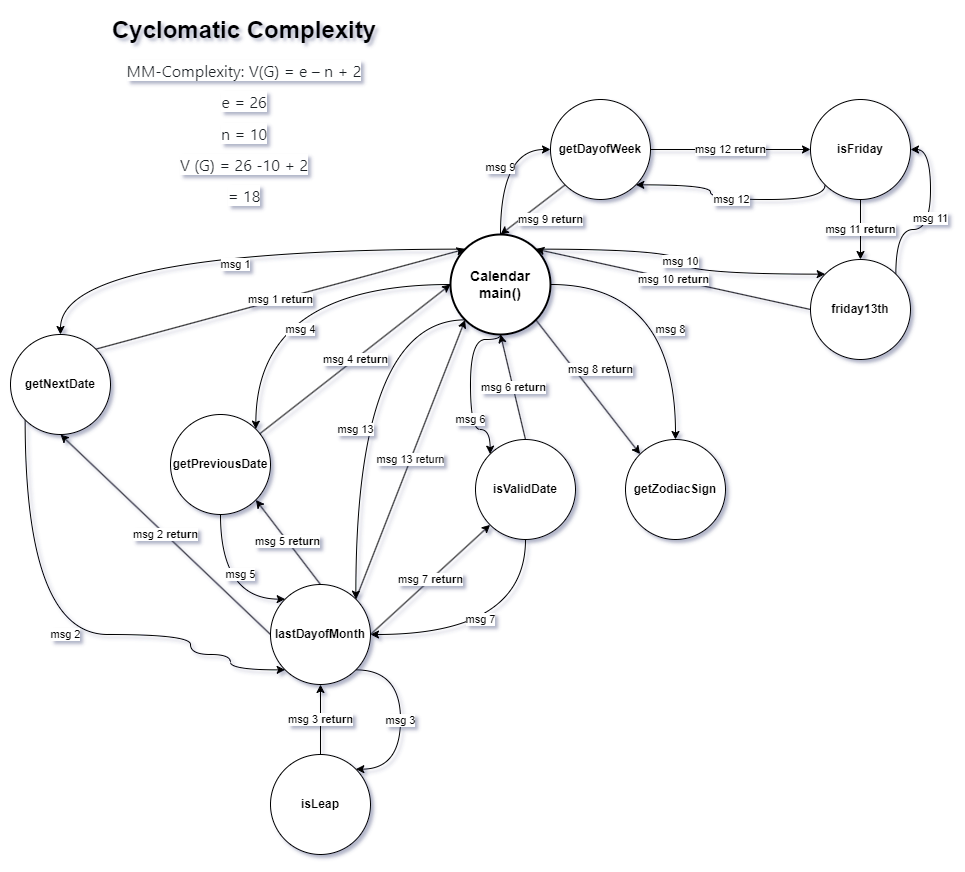

The diagram above was exported from draw.io. Its source (the exported page's mxGraphModel, read from the mxfile embedded in the PNG):
<mxGraphModel dx="1313" dy="1681" grid="1" gridSize="10" guides="1" tooltips="1" connect="1" arrows="1" fold="1" page="1" pageScale="1" pageWidth="1100" pageHeight="850" math="0" shadow="0">
  <root>
    <mxCell id="0" />
    <mxCell id="1" parent="0" />
    <mxCell id="V_SmR5Y8vy3AG-Qma8ly-3" value="msg 5" style="edgeStyle=orthogonalEdgeStyle;rounded=0;orthogonalLoop=1;jettySize=auto;html=1;exitX=0.5;exitY=1;exitDx=0;exitDy=0;entryX=0;entryY=0;entryDx=0;entryDy=0;curved=1;" edge="1" parent="1" source="186m3E55Tn1gR8VIJyJ4-1" target="186m3E55Tn1gR8VIJyJ4-3">
      <mxGeometry x="-0.1958" y="20" relative="1" as="geometry">
        <Array as="points">
          <mxPoint x="280" y="480" />
        </Array>
        <mxPoint as="offset" />
      </mxGeometry>
    </mxCell>
    <mxCell id="186m3E55Tn1gR8VIJyJ4-1" value="getPreviousDate" style="ellipse;whiteSpace=wrap;html=1;aspect=fixed;fontStyle=1" vertex="1" parent="1">
      <mxGeometry x="230" y="295" width="100" height="100" as="geometry" />
    </mxCell>
    <mxCell id="mGCaKZ9s3UBtOVpDCtwT-1" value="msg 1" style="edgeStyle=orthogonalEdgeStyle;rounded=0;orthogonalLoop=1;jettySize=auto;html=1;exitX=0;exitY=0;exitDx=0;exitDy=0;entryX=0.5;entryY=0;entryDx=0;entryDy=0;curved=1;" edge="1" parent="1" source="186m3E55Tn1gR8VIJyJ4-2" target="eiJJgw6b7XNcT-9e0Im4-3">
      <mxGeometry x="-0.0592" y="15" relative="1" as="geometry">
        <mxPoint as="offset" />
      </mxGeometry>
    </mxCell>
    <mxCell id="Y8XAQmkOp4n0MWvtXC0T-1" value="msg 8&amp;nbsp;&lt;b&gt;return&lt;/b&gt;" style="rounded=0;orthogonalLoop=1;jettySize=auto;html=1;exitX=1;exitY=1;exitDx=0;exitDy=0;entryX=0;entryY=0;entryDx=0;entryDy=0;" edge="1" parent="1" source="186m3E55Tn1gR8VIJyJ4-2" target="186m3E55Tn1gR8VIJyJ4-5">
      <mxGeometry x="-0.0724" y="21" relative="1" as="geometry">
        <mxPoint as="offset" />
      </mxGeometry>
    </mxCell>
    <mxCell id="Y8XAQmkOp4n0MWvtXC0T-2" value="msg 8" style="edgeStyle=orthogonalEdgeStyle;rounded=0;orthogonalLoop=1;jettySize=auto;html=1;exitX=1;exitY=0.5;exitDx=0;exitDy=0;entryX=0.5;entryY=0;entryDx=0;entryDy=0;curved=1;" edge="1" parent="1" source="186m3E55Tn1gR8VIJyJ4-2" target="186m3E55Tn1gR8VIJyJ4-5">
      <mxGeometry x="0.2143" y="-5" relative="1" as="geometry">
        <mxPoint as="offset" />
      </mxGeometry>
    </mxCell>
    <mxCell id="Y8XAQmkOp4n0MWvtXC0T-3" value="msg 9" style="edgeStyle=orthogonalEdgeStyle;rounded=0;orthogonalLoop=1;jettySize=auto;html=1;exitX=0.5;exitY=0;exitDx=0;exitDy=0;entryX=0;entryY=0.5;entryDx=0;entryDy=0;curved=1;" edge="1" parent="1" source="186m3E55Tn1gR8VIJyJ4-2" target="eiJJgw6b7XNcT-9e0Im4-1">
      <mxGeometry relative="1" as="geometry" />
    </mxCell>
    <mxCell id="hEk19pytpboFDV9N40yf-1" value="msg 10" style="edgeStyle=orthogonalEdgeStyle;rounded=0;orthogonalLoop=1;jettySize=auto;html=1;exitX=1;exitY=0;exitDx=0;exitDy=0;entryX=0;entryY=0;entryDx=0;entryDy=0;curved=1;" edge="1" parent="1" source="186m3E55Tn1gR8VIJyJ4-2" target="eiJJgw6b7XNcT-9e0Im4-2">
      <mxGeometry relative="1" as="geometry" />
    </mxCell>
    <mxCell id="YyasNp5p_6SElodgTeMo-2" value="msg 4 &lt;b&gt;return&lt;/b&gt;" style="rounded=0;orthogonalLoop=1;jettySize=auto;html=1;exitX=0;exitY=0.5;exitDx=0;exitDy=0;startArrow=classic;startFill=1;endArrow=none;endFill=0;" edge="1" parent="1" source="186m3E55Tn1gR8VIJyJ4-2" target="186m3E55Tn1gR8VIJyJ4-1">
      <mxGeometry relative="1" as="geometry" />
    </mxCell>
    <mxCell id="YyasNp5p_6SElodgTeMo-3" value="msg 4" style="edgeStyle=orthogonalEdgeStyle;rounded=0;orthogonalLoop=1;jettySize=auto;html=1;exitX=0;exitY=0.5;exitDx=0;exitDy=0;entryX=1;entryY=0;entryDx=0;entryDy=0;curved=1;" edge="1" parent="1" source="186m3E55Tn1gR8VIJyJ4-2" target="186m3E55Tn1gR8VIJyJ4-1">
      <mxGeometry x="0.4126" y="45" relative="1" as="geometry">
        <mxPoint as="offset" />
      </mxGeometry>
    </mxCell>
    <mxCell id="w4_qXMZ4K71B3AbnEX0e-1" value="msg 13" style="edgeStyle=orthogonalEdgeStyle;rounded=0;orthogonalLoop=1;jettySize=auto;html=1;exitX=0;exitY=1;exitDx=0;exitDy=0;entryX=1;entryY=0;entryDx=0;entryDy=0;curved=1;" edge="1" parent="1" source="186m3E55Tn1gR8VIJyJ4-2" target="186m3E55Tn1gR8VIJyJ4-3">
      <mxGeometry x="0.1268" relative="1" as="geometry">
        <mxPoint as="offset" />
      </mxGeometry>
    </mxCell>
    <mxCell id="186m3E55Tn1gR8VIJyJ4-2" value="&lt;font style=&quot;font-size: 14px;&quot;&gt;&lt;b&gt;Calendar&lt;/b&gt;&lt;/font&gt;&lt;div style=&quot;font-size: 14px;&quot;&gt;&lt;font style=&quot;font-size: 14px;&quot;&gt;&lt;b&gt;main()&lt;/b&gt;&lt;/font&gt;&lt;/div&gt;" style="ellipse;whiteSpace=wrap;html=1;aspect=fixed;strokeWidth=2;" vertex="1" parent="1">
      <mxGeometry x="510" y="115" width="100" height="100" as="geometry" />
    </mxCell>
    <mxCell id="V_SmR5Y8vy3AG-Qma8ly-2" value="msg 2&amp;nbsp;&lt;b&gt;return&lt;/b&gt;" style="rounded=0;orthogonalLoop=1;jettySize=auto;html=1;exitX=0;exitY=0.5;exitDx=0;exitDy=0;entryX=0.5;entryY=1;entryDx=0;entryDy=0;" edge="1" parent="1" source="186m3E55Tn1gR8VIJyJ4-3" target="eiJJgw6b7XNcT-9e0Im4-3">
      <mxGeometry relative="1" as="geometry" />
    </mxCell>
    <mxCell id="V_SmR5Y8vy3AG-Qma8ly-4" value="msg 5&amp;nbsp;&lt;b&gt;return&lt;/b&gt;" style="rounded=0;orthogonalLoop=1;jettySize=auto;html=1;exitX=0.5;exitY=0;exitDx=0;exitDy=0;entryX=1;entryY=1;entryDx=0;entryDy=0;" edge="1" parent="1" source="186m3E55Tn1gR8VIJyJ4-3" target="186m3E55Tn1gR8VIJyJ4-1">
      <mxGeometry relative="1" as="geometry" />
    </mxCell>
    <mxCell id="w4_qXMZ4K71B3AbnEX0e-2" value="msg 13 return" style="rounded=0;orthogonalLoop=1;jettySize=auto;html=1;exitX=1;exitY=0;exitDx=0;exitDy=0;entryX=0;entryY=1;entryDx=0;entryDy=0;" edge="1" parent="1" source="186m3E55Tn1gR8VIJyJ4-3" target="186m3E55Tn1gR8VIJyJ4-2">
      <mxGeometry relative="1" as="geometry" />
    </mxCell>
    <mxCell id="186m3E55Tn1gR8VIJyJ4-3" value="lastDayofMonth" style="ellipse;whiteSpace=wrap;html=1;aspect=fixed;fontStyle=1" vertex="1" parent="1">
      <mxGeometry x="330" y="465" width="100" height="100" as="geometry" />
    </mxCell>
    <mxCell id="5GGS0e3Tjv3ztkfa251U-1" value="msg 6" style="edgeStyle=orthogonalEdgeStyle;rounded=0;orthogonalLoop=1;jettySize=auto;html=1;exitX=0;exitY=0;exitDx=0;exitDy=0;entryX=0.5;entryY=1;entryDx=0;entryDy=0;curved=1;startArrow=classic;startFill=1;endArrow=none;endFill=0;" edge="1" parent="1" source="186m3E55Tn1gR8VIJyJ4-4" target="186m3E55Tn1gR8VIJyJ4-2">
      <mxGeometry x="-0.3588" relative="1" as="geometry">
        <Array as="points">
          <mxPoint x="550" y="310" />
          <mxPoint x="530" y="310" />
          <mxPoint x="530" y="220" />
          <mxPoint x="560" y="220" />
        </Array>
        <mxPoint y="-1" as="offset" />
      </mxGeometry>
    </mxCell>
    <mxCell id="5GGS0e3Tjv3ztkfa251U-2" value="msg 6&amp;nbsp;&lt;b&gt;return&lt;/b&gt;" style="rounded=0;orthogonalLoop=1;jettySize=auto;html=1;exitX=0.5;exitY=0;exitDx=0;exitDy=0;entryX=0.5;entryY=1;entryDx=0;entryDy=0;" edge="1" parent="1" source="186m3E55Tn1gR8VIJyJ4-4" target="186m3E55Tn1gR8VIJyJ4-2">
      <mxGeometry relative="1" as="geometry" />
    </mxCell>
    <mxCell id="5GGS0e3Tjv3ztkfa251U-3" value="msg 7" style="edgeStyle=orthogonalEdgeStyle;rounded=0;orthogonalLoop=1;jettySize=auto;html=1;exitX=0.5;exitY=1;exitDx=0;exitDy=0;entryX=1;entryY=0.5;entryDx=0;entryDy=0;curved=1;" edge="1" parent="1" source="186m3E55Tn1gR8VIJyJ4-4" target="186m3E55Tn1gR8VIJyJ4-3">
      <mxGeometry x="0.12" y="-15" relative="1" as="geometry">
        <mxPoint as="offset" />
      </mxGeometry>
    </mxCell>
    <mxCell id="5GGS0e3Tjv3ztkfa251U-4" value="msg 7&amp;nbsp;&lt;b&gt;return&lt;/b&gt;" style="rounded=0;orthogonalLoop=1;jettySize=auto;html=1;exitX=0;exitY=1;exitDx=0;exitDy=0;entryX=1;entryY=0.5;entryDx=0;entryDy=0;startArrow=classic;startFill=1;endArrow=none;endFill=0;" edge="1" parent="1" source="186m3E55Tn1gR8VIJyJ4-4" target="186m3E55Tn1gR8VIJyJ4-3">
      <mxGeometry relative="1" as="geometry" />
    </mxCell>
    <mxCell id="186m3E55Tn1gR8VIJyJ4-4" value="isValidDate" style="ellipse;whiteSpace=wrap;html=1;aspect=fixed;fontStyle=1" vertex="1" parent="1">
      <mxGeometry x="535" y="320" width="100" height="100" as="geometry" />
    </mxCell>
    <mxCell id="186m3E55Tn1gR8VIJyJ4-5" value="&lt;b&gt;getZodiacSign&lt;/b&gt;" style="ellipse;whiteSpace=wrap;html=1;aspect=fixed;" vertex="1" parent="1">
      <mxGeometry x="685" y="320" width="100" height="100" as="geometry" />
    </mxCell>
    <mxCell id="Y8XAQmkOp4n0MWvtXC0T-4" value="msg 9&amp;nbsp;&lt;b&gt;return&lt;/b&gt;" style="rounded=0;orthogonalLoop=1;jettySize=auto;html=1;exitX=0;exitY=1;exitDx=0;exitDy=0;entryX=0.5;entryY=0;entryDx=0;entryDy=0;" edge="1" parent="1" source="eiJJgw6b7XNcT-9e0Im4-1" target="186m3E55Tn1gR8VIJyJ4-2">
      <mxGeometry x="-0.1972" y="19" relative="1" as="geometry">
        <mxPoint as="offset" />
      </mxGeometry>
    </mxCell>
    <mxCell id="q1nb6tA_4LMXwLsfA6zJ-4" value="msg 12&amp;nbsp;&lt;b&gt;return&lt;/b&gt;" style="edgeStyle=orthogonalEdgeStyle;rounded=0;orthogonalLoop=1;jettySize=auto;html=1;exitX=1;exitY=0.5;exitDx=0;exitDy=0;entryX=0;entryY=0.5;entryDx=0;entryDy=0;" edge="1" parent="1" source="eiJJgw6b7XNcT-9e0Im4-1" target="q1nb6tA_4LMXwLsfA6zJ-1">
      <mxGeometry relative="1" as="geometry" />
    </mxCell>
    <mxCell id="eiJJgw6b7XNcT-9e0Im4-1" value="getDayofWeek" style="ellipse;whiteSpace=wrap;html=1;aspect=fixed;fontStyle=1" vertex="1" parent="1">
      <mxGeometry x="610" y="-20" width="100" height="100" as="geometry" />
    </mxCell>
    <mxCell id="hEk19pytpboFDV9N40yf-2" value="msg 10&amp;nbsp;&lt;b&gt;return&lt;/b&gt;" style="rounded=0;orthogonalLoop=1;jettySize=auto;html=1;exitX=0;exitY=0.5;exitDx=0;exitDy=0;entryX=1;entryY=0;entryDx=0;entryDy=0;" edge="1" parent="1" source="eiJJgw6b7XNcT-9e0Im4-2" target="186m3E55Tn1gR8VIJyJ4-2">
      <mxGeometry relative="1" as="geometry" />
    </mxCell>
    <mxCell id="q1nb6tA_4LMXwLsfA6zJ-2" value="msg 11" style="edgeStyle=orthogonalEdgeStyle;rounded=0;orthogonalLoop=1;jettySize=auto;html=1;exitX=1;exitY=0;exitDx=0;exitDy=0;entryX=1;entryY=0.5;entryDx=0;entryDy=0;curved=1;" edge="1" parent="1" source="eiJJgw6b7XNcT-9e0Im4-2" target="q1nb6tA_4LMXwLsfA6zJ-1">
      <mxGeometry relative="1" as="geometry" />
    </mxCell>
    <mxCell id="eiJJgw6b7XNcT-9e0Im4-2" value="friday13th" style="ellipse;whiteSpace=wrap;html=1;aspect=fixed;fontStyle=1" vertex="1" parent="1">
      <mxGeometry x="870" y="140" width="100" height="100" as="geometry" />
    </mxCell>
    <mxCell id="mGCaKZ9s3UBtOVpDCtwT-2" value="msg 1&amp;nbsp;&lt;b&gt;return&lt;/b&gt;" style="rounded=0;orthogonalLoop=1;jettySize=auto;html=1;exitX=1;exitY=0;exitDx=0;exitDy=0;entryX=0;entryY=0;entryDx=0;entryDy=0;" edge="1" parent="1" source="eiJJgw6b7XNcT-9e0Im4-3" target="186m3E55Tn1gR8VIJyJ4-2">
      <mxGeometry relative="1" as="geometry" />
    </mxCell>
    <mxCell id="V_SmR5Y8vy3AG-Qma8ly-1" value="msg 2" style="edgeStyle=orthogonalEdgeStyle;rounded=0;orthogonalLoop=1;jettySize=auto;html=1;exitX=0;exitY=1;exitDx=0;exitDy=0;entryX=0;entryY=1;entryDx=0;entryDy=0;curved=1;" edge="1" parent="1" source="eiJJgw6b7XNcT-9e0Im4-3" target="186m3E55Tn1gR8VIJyJ4-3">
      <mxGeometry relative="1" as="geometry">
        <Array as="points">
          <mxPoint x="85" y="515" />
          <mxPoint x="250" y="515" />
          <mxPoint x="250" y="535" />
          <mxPoint x="290" y="535" />
          <mxPoint x="290" y="550" />
        </Array>
      </mxGeometry>
    </mxCell>
    <mxCell id="eiJJgw6b7XNcT-9e0Im4-3" value="getNextDate" style="ellipse;whiteSpace=wrap;html=1;aspect=fixed;fontStyle=1" vertex="1" parent="1">
      <mxGeometry x="70" y="215" width="100" height="100" as="geometry" />
    </mxCell>
    <mxCell id="5GGS0e3Tjv3ztkfa251U-6" value="msg 3&amp;nbsp;&lt;b&gt;return&lt;/b&gt;" style="edgeStyle=orthogonalEdgeStyle;rounded=0;orthogonalLoop=1;jettySize=auto;html=1;exitX=0.5;exitY=0;exitDx=0;exitDy=0;entryX=0.5;entryY=1;entryDx=0;entryDy=0;" edge="1" parent="1" source="5GGS0e3Tjv3ztkfa251U-5" target="186m3E55Tn1gR8VIJyJ4-3">
      <mxGeometry relative="1" as="geometry" />
    </mxCell>
    <mxCell id="5GGS0e3Tjv3ztkfa251U-7" value="msg 3" style="edgeStyle=orthogonalEdgeStyle;rounded=0;orthogonalLoop=1;jettySize=auto;html=1;exitX=1;exitY=0;exitDx=0;exitDy=0;entryX=1;entryY=1;entryDx=0;entryDy=0;curved=1;startArrow=classic;startFill=1;endArrow=none;endFill=0;" edge="1" parent="1" source="5GGS0e3Tjv3ztkfa251U-5" target="186m3E55Tn1gR8VIJyJ4-3">
      <mxGeometry relative="1" as="geometry">
        <Array as="points">
          <mxPoint x="460" y="650" />
          <mxPoint x="460" y="550" />
        </Array>
      </mxGeometry>
    </mxCell>
    <mxCell id="5GGS0e3Tjv3ztkfa251U-5" value="isLeap" style="ellipse;whiteSpace=wrap;html=1;aspect=fixed;fontStyle=1" vertex="1" parent="1">
      <mxGeometry x="330" y="635" width="100" height="100" as="geometry" />
    </mxCell>
    <mxCell id="q1nb6tA_4LMXwLsfA6zJ-3" value="msg 11&amp;nbsp;&lt;b&gt;return&lt;/b&gt;" style="edgeStyle=orthogonalEdgeStyle;rounded=0;orthogonalLoop=1;jettySize=auto;html=1;entryX=0.5;entryY=0;entryDx=0;entryDy=0;" edge="1" parent="1" source="q1nb6tA_4LMXwLsfA6zJ-1" target="eiJJgw6b7XNcT-9e0Im4-2">
      <mxGeometry relative="1" as="geometry" />
    </mxCell>
    <mxCell id="q1nb6tA_4LMXwLsfA6zJ-5" value="msg 12" style="edgeStyle=orthogonalEdgeStyle;rounded=0;orthogonalLoop=1;jettySize=auto;html=1;exitX=0;exitY=1;exitDx=0;exitDy=0;entryX=1;entryY=1;entryDx=0;entryDy=0;curved=1;" edge="1" parent="1" source="q1nb6tA_4LMXwLsfA6zJ-1" target="eiJJgw6b7XNcT-9e0Im4-1">
      <mxGeometry relative="1" as="geometry">
        <Array as="points">
          <mxPoint x="885" y="80" />
          <mxPoint x="770" y="80" />
          <mxPoint x="770" y="65" />
        </Array>
      </mxGeometry>
    </mxCell>
    <mxCell id="q1nb6tA_4LMXwLsfA6zJ-1" value="isFriday" style="ellipse;whiteSpace=wrap;html=1;aspect=fixed;fontStyle=1" vertex="1" parent="1">
      <mxGeometry x="870" y="-20" width="100" height="100" as="geometry" />
    </mxCell>
    <mxCell id="YyasNp5p_6SElodgTeMo-5" value="&lt;h1 style=&quot;text-align: center; margin-top: 0px;&quot;&gt;Cyclomatic Complexity&lt;/h1&gt;&lt;p style=&quot;text-align: center;&quot;&gt;&lt;span style=&quot;color: rgb(31, 35, 40); font-family: -apple-system, BlinkMacSystemFont, &amp;quot;Segoe UI&amp;quot;, &amp;quot;Noto Sans&amp;quot;, Helvetica, Arial, sans-serif, &amp;quot;Apple Color Emoji&amp;quot;, &amp;quot;Segoe UI Emoji&amp;quot;; font-size: 16px; background-color: rgb(255, 255, 255);&quot;&gt;MM-Complexity:&amp;nbsp;&lt;/span&gt;&lt;span style=&quot;background-color: rgb(255, 255, 255); color: rgb(31, 35, 40); font-family: -apple-system, BlinkMacSystemFont, &amp;quot;Segoe UI&amp;quot;, &amp;quot;Noto Sans&amp;quot;, Helvetica, Arial, sans-serif, &amp;quot;Apple Color Emoji&amp;quot;, &amp;quot;Segoe UI Emoji&amp;quot;; font-size: 16px;&quot;&gt;V(G) = e – n + 2&lt;/span&gt;&lt;/p&gt;&lt;p style=&quot;text-align: center;&quot;&gt;&lt;span style=&quot;background-color: rgb(255, 255, 255); color: rgb(31, 35, 40); font-family: -apple-system, BlinkMacSystemFont, &amp;quot;Segoe UI&amp;quot;, &amp;quot;Noto Sans&amp;quot;, Helvetica, Arial, sans-serif, &amp;quot;Apple Color Emoji&amp;quot;, &amp;quot;Segoe UI Emoji&amp;quot;; font-size: 16px;&quot;&gt;e = 26&lt;/span&gt;&lt;/p&gt;&lt;p style=&quot;text-align: center;&quot;&gt;&lt;span style=&quot;background-color: rgb(255, 255, 255); color: rgb(31, 35, 40); font-family: -apple-system, BlinkMacSystemFont, &amp;quot;Segoe UI&amp;quot;, &amp;quot;Noto Sans&amp;quot;, Helvetica, Arial, sans-serif, &amp;quot;Apple Color Emoji&amp;quot;, &amp;quot;Segoe UI Emoji&amp;quot;; font-size: 16px;&quot;&gt;n = 10&lt;/span&gt;&lt;/p&gt;&lt;p style=&quot;text-align: center;&quot;&gt;&lt;span style=&quot;background-color: rgb(255, 255, 255); color: rgb(31, 35, 40); font-family: -apple-system, BlinkMacSystemFont, &amp;quot;Segoe UI&amp;quot;, &amp;quot;Noto Sans&amp;quot;, Helvetica, Arial, sans-serif, &amp;quot;Apple Color Emoji&amp;quot;, &amp;quot;Segoe UI Emoji&amp;quot;; font-size: 16px;&quot;&gt;V (G) = 26 -10 + 2&lt;/span&gt;&lt;/p&gt;&lt;p style=&quot;text-align: center;&quot;&gt;&lt;span style=&quot;background-color: rgb(255, 255, 255); color: rgb(31, 35, 40); font-family: -apple-system, BlinkMacSystemFont, &amp;quot;Segoe UI&amp;quot;, &amp;quot;Noto Sans&amp;quot;, Helvetica, Arial, sans-serif, &amp;quot;Apple Color Emoji&amp;quot;, &amp;quot;Segoe UI Emoji&amp;quot;; font-size: 16px;&quot;&gt;= 18&lt;/span&gt;&lt;/p&gt;" style="text;html=1;whiteSpace=wrap;overflow=hidden;rounded=0;" vertex="1" parent="1">
      <mxGeometry x="170" y="-110" width="320" height="210" as="geometry" />
    </mxCell>
  </root>
</mxGraphModel>